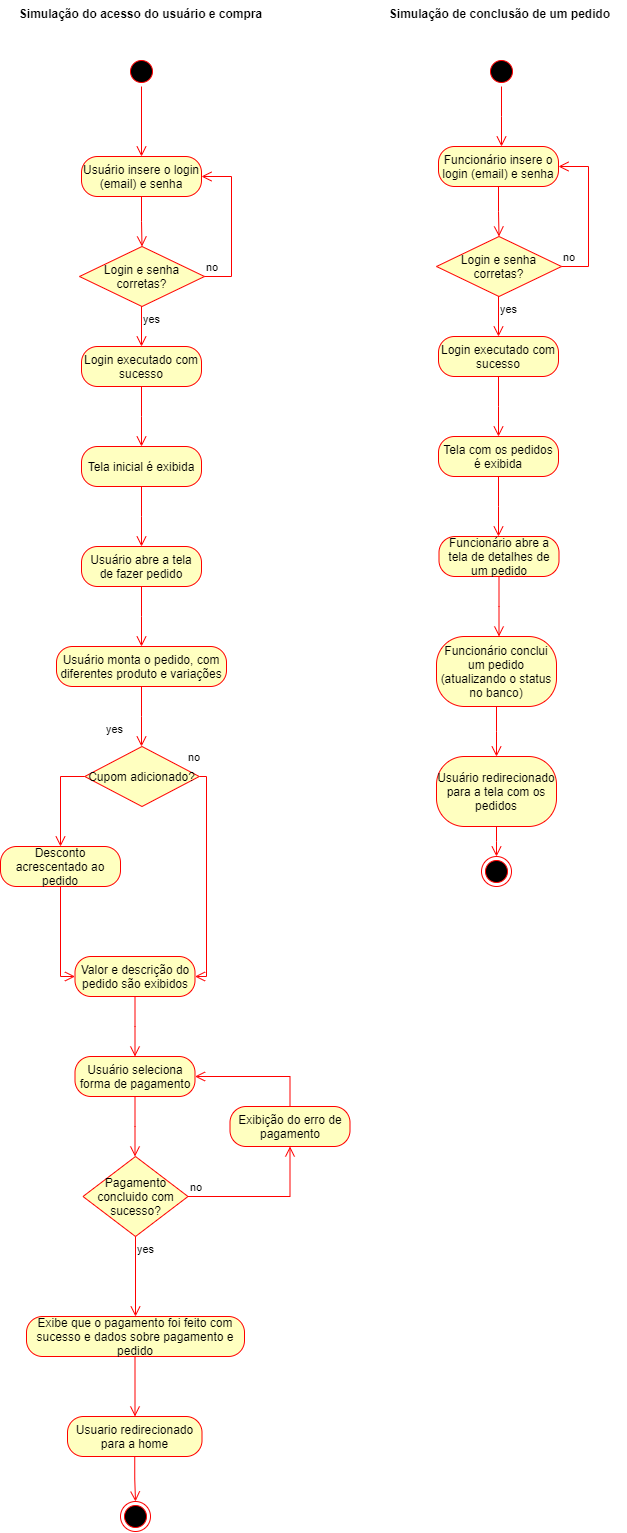

The diagram above was exported from draw.io. Its source (the exported page's mxGraphModel, read from the mxfile embedded in the PNG):
<mxGraphModel dx="1393" dy="1939" grid="1" gridSize="10" guides="1" tooltips="1" connect="1" arrows="1" fold="1" page="1" pageScale="1" pageWidth="827" pageHeight="1169" math="0" shadow="0">
  <root>
    <mxCell id="0" />
    <mxCell id="1" parent="0" />
    <mxCell id="VFXpTARo4LACXK-h7Lb1-1" value="" style="ellipse;html=1;shape=startState;fillColor=#000000;strokeColor=#ff0000;" parent="1" vertex="1">
      <mxGeometry x="140" y="30" width="30" height="30" as="geometry" />
    </mxCell>
    <mxCell id="VFXpTARo4LACXK-h7Lb1-2" value="" style="edgeStyle=orthogonalEdgeStyle;html=1;verticalAlign=bottom;endArrow=open;endSize=8;strokeColor=#ff0000;rounded=0;entryX=0.5;entryY=0;entryDx=0;entryDy=0;" parent="1" source="VFXpTARo4LACXK-h7Lb1-1" target="VFXpTARo4LACXK-h7Lb1-3" edge="1">
      <mxGeometry relative="1" as="geometry">
        <mxPoint x="155" y="120" as="targetPoint" />
      </mxGeometry>
    </mxCell>
    <mxCell id="VFXpTARo4LACXK-h7Lb1-3" value="Usuário insere o login (email) e senha" style="rounded=1;whiteSpace=wrap;html=1;arcSize=40;fontColor=#000000;fillColor=#ffffc0;strokeColor=#ff0000;" parent="1" vertex="1">
      <mxGeometry x="95" y="130" width="120" height="40" as="geometry" />
    </mxCell>
    <mxCell id="VFXpTARo4LACXK-h7Lb1-4" value="" style="edgeStyle=orthogonalEdgeStyle;html=1;verticalAlign=bottom;endArrow=open;endSize=8;strokeColor=#ff0000;rounded=0;entryX=0.5;entryY=0;entryDx=0;entryDy=0;" parent="1" source="VFXpTARo4LACXK-h7Lb1-3" target="VFXpTARo4LACXK-h7Lb1-11" edge="1">
      <mxGeometry relative="1" as="geometry">
        <mxPoint x="155" y="210" as="targetPoint" />
      </mxGeometry>
    </mxCell>
    <mxCell id="VFXpTARo4LACXK-h7Lb1-11" value="Login e senha corretas?" style="rhombus;whiteSpace=wrap;html=1;fontColor=#000000;fillColor=#ffffc0;strokeColor=#ff0000;" parent="1" vertex="1">
      <mxGeometry x="93" y="220" width="125" height="60" as="geometry" />
    </mxCell>
    <mxCell id="VFXpTARo4LACXK-h7Lb1-12" value="no" style="edgeStyle=orthogonalEdgeStyle;html=1;align=left;verticalAlign=bottom;endArrow=open;endSize=8;strokeColor=#ff0000;rounded=0;entryX=1;entryY=0.5;entryDx=0;entryDy=0;exitX=1;exitY=0.5;exitDx=0;exitDy=0;" parent="1" source="VFXpTARo4LACXK-h7Lb1-11" target="VFXpTARo4LACXK-h7Lb1-3" edge="1">
      <mxGeometry x="-1" relative="1" as="geometry">
        <mxPoint x="295" y="240" as="targetPoint" />
        <Array as="points">
          <mxPoint x="245" y="250" />
          <mxPoint x="245" y="150" />
        </Array>
      </mxGeometry>
    </mxCell>
    <mxCell id="VFXpTARo4LACXK-h7Lb1-13" value="yes" style="edgeStyle=orthogonalEdgeStyle;html=1;align=left;verticalAlign=top;endArrow=open;endSize=8;strokeColor=#ff0000;rounded=0;" parent="1" source="VFXpTARo4LACXK-h7Lb1-11" edge="1">
      <mxGeometry x="-1" relative="1" as="geometry">
        <mxPoint x="155" y="320" as="targetPoint" />
      </mxGeometry>
    </mxCell>
    <mxCell id="VFXpTARo4LACXK-h7Lb1-14" value="Login executado com sucesso" style="rounded=1;whiteSpace=wrap;html=1;arcSize=40;fontColor=#000000;fillColor=#ffffc0;strokeColor=#ff0000;" parent="1" vertex="1">
      <mxGeometry x="95" y="320" width="120" height="40" as="geometry" />
    </mxCell>
    <mxCell id="VFXpTARo4LACXK-h7Lb1-15" value="" style="edgeStyle=orthogonalEdgeStyle;html=1;verticalAlign=bottom;endArrow=open;endSize=8;strokeColor=#ff0000;rounded=0;" parent="1" source="VFXpTARo4LACXK-h7Lb1-14" edge="1">
      <mxGeometry relative="1" as="geometry">
        <mxPoint x="155" y="420" as="targetPoint" />
      </mxGeometry>
    </mxCell>
    <mxCell id="VFXpTARo4LACXK-h7Lb1-16" value="Tela inicial é exibida" style="rounded=1;whiteSpace=wrap;html=1;arcSize=40;fontColor=#000000;fillColor=#ffffc0;strokeColor=#ff0000;" parent="1" vertex="1">
      <mxGeometry x="95" y="420" width="120" height="40" as="geometry" />
    </mxCell>
    <mxCell id="VFXpTARo4LACXK-h7Lb1-17" value="" style="edgeStyle=orthogonalEdgeStyle;html=1;verticalAlign=bottom;endArrow=open;endSize=8;strokeColor=#ff0000;rounded=0;" parent="1" source="VFXpTARo4LACXK-h7Lb1-16" edge="1">
      <mxGeometry relative="1" as="geometry">
        <mxPoint x="155" y="520" as="targetPoint" />
      </mxGeometry>
    </mxCell>
    <mxCell id="VFXpTARo4LACXK-h7Lb1-18" value="Usuário abre a tela de fazer pedido" style="rounded=1;whiteSpace=wrap;html=1;arcSize=40;fontColor=#000000;fillColor=#ffffc0;strokeColor=#ff0000;" parent="1" vertex="1">
      <mxGeometry x="95" y="520" width="120" height="40" as="geometry" />
    </mxCell>
    <mxCell id="VFXpTARo4LACXK-h7Lb1-19" value="" style="edgeStyle=orthogonalEdgeStyle;html=1;verticalAlign=bottom;endArrow=open;endSize=8;strokeColor=#ff0000;rounded=0;" parent="1" source="VFXpTARo4LACXK-h7Lb1-18" edge="1">
      <mxGeometry relative="1" as="geometry">
        <mxPoint x="155" y="620" as="targetPoint" />
      </mxGeometry>
    </mxCell>
    <mxCell id="VFXpTARo4LACXK-h7Lb1-20" value="Usuário monta o pedido, com diferentes produto e variações" style="rounded=1;whiteSpace=wrap;html=1;arcSize=40;fontColor=#000000;fillColor=#ffffc0;strokeColor=#ff0000;" parent="1" vertex="1">
      <mxGeometry x="70" y="620" width="170" height="40" as="geometry" />
    </mxCell>
    <mxCell id="VFXpTARo4LACXK-h7Lb1-21" value="" style="edgeStyle=orthogonalEdgeStyle;html=1;verticalAlign=bottom;endArrow=open;endSize=8;strokeColor=#ff0000;rounded=0;" parent="1" source="VFXpTARo4LACXK-h7Lb1-20" edge="1">
      <mxGeometry relative="1" as="geometry">
        <mxPoint x="155" y="720" as="targetPoint" />
      </mxGeometry>
    </mxCell>
    <mxCell id="VFXpTARo4LACXK-h7Lb1-22" value="Valor e descrição do pedido são exibidos" style="rounded=1;whiteSpace=wrap;html=1;arcSize=40;fontColor=#000000;fillColor=#ffffc0;strokeColor=#ff0000;" parent="1" vertex="1">
      <mxGeometry x="88.5" y="930" width="120" height="40" as="geometry" />
    </mxCell>
    <mxCell id="VFXpTARo4LACXK-h7Lb1-23" value="" style="edgeStyle=orthogonalEdgeStyle;html=1;verticalAlign=bottom;endArrow=open;endSize=8;strokeColor=#ff0000;rounded=0;" parent="1" source="VFXpTARo4LACXK-h7Lb1-22" edge="1">
      <mxGeometry relative="1" as="geometry">
        <mxPoint x="148.5" y="1030" as="targetPoint" />
      </mxGeometry>
    </mxCell>
    <mxCell id="VFXpTARo4LACXK-h7Lb1-24" value="Usuário seleciona forma de pagamento" style="rounded=1;whiteSpace=wrap;html=1;arcSize=40;fontColor=#000000;fillColor=#ffffc0;strokeColor=#ff0000;" parent="1" vertex="1">
      <mxGeometry x="88.5" y="1030" width="120" height="40" as="geometry" />
    </mxCell>
    <mxCell id="VFXpTARo4LACXK-h7Lb1-25" value="" style="edgeStyle=orthogonalEdgeStyle;html=1;verticalAlign=bottom;endArrow=open;endSize=8;strokeColor=#ff0000;rounded=0;" parent="1" source="VFXpTARo4LACXK-h7Lb1-24" edge="1">
      <mxGeometry relative="1" as="geometry">
        <mxPoint x="148.5" y="1130" as="targetPoint" />
      </mxGeometry>
    </mxCell>
    <mxCell id="VFXpTARo4LACXK-h7Lb1-30" value="Pagamento concluido com sucesso?" style="rhombus;whiteSpace=wrap;html=1;fontColor=#000000;fillColor=#ffffc0;strokeColor=#ff0000;" parent="1" vertex="1">
      <mxGeometry x="96.5" y="1130" width="105" height="80" as="geometry" />
    </mxCell>
    <mxCell id="VFXpTARo4LACXK-h7Lb1-31" value="no" style="edgeStyle=orthogonalEdgeStyle;html=1;align=left;verticalAlign=bottom;endArrow=open;endSize=8;strokeColor=#ff0000;rounded=0;exitX=1;exitY=0.5;exitDx=0;exitDy=0;" parent="1" source="VFXpTARo4LACXK-h7Lb1-30" target="VFXpTARo4LACXK-h7Lb1-33" edge="1">
      <mxGeometry x="-1" relative="1" as="geometry">
        <mxPoint x="283.5" y="1150" as="targetPoint" />
        <Array as="points">
          <mxPoint x="303.5" y="1170" />
        </Array>
      </mxGeometry>
    </mxCell>
    <mxCell id="VFXpTARo4LACXK-h7Lb1-32" value="yes" style="edgeStyle=orthogonalEdgeStyle;html=1;align=left;verticalAlign=top;endArrow=open;endSize=8;strokeColor=#ff0000;rounded=0;entryX=0.5;entryY=0;entryDx=0;entryDy=0;" parent="1" source="VFXpTARo4LACXK-h7Lb1-30" edge="1" target="VFXpTARo4LACXK-h7Lb1-36">
      <mxGeometry x="-1" relative="1" as="geometry">
        <mxPoint x="148.5" y="1230" as="targetPoint" />
      </mxGeometry>
    </mxCell>
    <mxCell id="VFXpTARo4LACXK-h7Lb1-33" value="Exibição do erro de pagamento" style="rounded=1;whiteSpace=wrap;html=1;arcSize=40;fontColor=#000000;fillColor=#ffffc0;strokeColor=#ff0000;" parent="1" vertex="1">
      <mxGeometry x="243.5" y="1080" width="120" height="40" as="geometry" />
    </mxCell>
    <mxCell id="VFXpTARo4LACXK-h7Lb1-35" value="" style="edgeStyle=orthogonalEdgeStyle;html=1;verticalAlign=bottom;endArrow=open;endSize=8;strokeColor=#ff0000;rounded=0;exitX=0.5;exitY=0;exitDx=0;exitDy=0;entryX=1;entryY=0.5;entryDx=0;entryDy=0;" parent="1" source="VFXpTARo4LACXK-h7Lb1-33" target="VFXpTARo4LACXK-h7Lb1-24" edge="1">
      <mxGeometry relative="1" as="geometry">
        <mxPoint x="158.5" y="1140" as="targetPoint" />
        <mxPoint x="158.5" y="1080" as="sourcePoint" />
      </mxGeometry>
    </mxCell>
    <mxCell id="VFXpTARo4LACXK-h7Lb1-36" value="Exibe que o pagamento foi feito com sucesso e dados sobre pagamento e pedido" style="rounded=1;whiteSpace=wrap;html=1;arcSize=40;fontColor=#000000;fillColor=#ffffc0;strokeColor=#ff0000;" parent="1" vertex="1">
      <mxGeometry x="40" y="1290" width="218" height="40" as="geometry" />
    </mxCell>
    <mxCell id="VFXpTARo4LACXK-h7Lb1-37" value="" style="edgeStyle=orthogonalEdgeStyle;html=1;verticalAlign=bottom;endArrow=open;endSize=8;strokeColor=#ff0000;rounded=0;" parent="1" source="VFXpTARo4LACXK-h7Lb1-36" edge="1">
      <mxGeometry relative="1" as="geometry">
        <mxPoint x="148.5" y="1390" as="targetPoint" />
      </mxGeometry>
    </mxCell>
    <mxCell id="VFXpTARo4LACXK-h7Lb1-38" value="Usuario redirecionado para a home" style="rounded=1;whiteSpace=wrap;html=1;arcSize=40;fontColor=#000000;fillColor=#ffffc0;strokeColor=#ff0000;" parent="1" vertex="1">
      <mxGeometry x="81" y="1390" width="134.5" height="40" as="geometry" />
    </mxCell>
    <mxCell id="VFXpTARo4LACXK-h7Lb1-39" value="" style="edgeStyle=orthogonalEdgeStyle;html=1;verticalAlign=bottom;endArrow=open;endSize=8;strokeColor=#ff0000;rounded=0;" parent="1" source="VFXpTARo4LACXK-h7Lb1-38" target="VFXpTARo4LACXK-h7Lb1-40" edge="1">
      <mxGeometry relative="1" as="geometry">
        <mxPoint x="149" y="1490" as="targetPoint" />
      </mxGeometry>
    </mxCell>
    <mxCell id="VFXpTARo4LACXK-h7Lb1-40" value="" style="ellipse;html=1;shape=endState;fillColor=#000000;strokeColor=#ff0000;" parent="1" vertex="1">
      <mxGeometry x="134" y="1475" width="30" height="30" as="geometry" />
    </mxCell>
    <mxCell id="VFXpTARo4LACXK-h7Lb1-41" value="" style="ellipse;html=1;shape=startState;fillColor=#000000;strokeColor=#ff0000;" parent="1" vertex="1">
      <mxGeometry x="500" y="30" width="30" height="30" as="geometry" />
    </mxCell>
    <mxCell id="VFXpTARo4LACXK-h7Lb1-42" value="" style="edgeStyle=orthogonalEdgeStyle;html=1;verticalAlign=bottom;endArrow=open;endSize=8;strokeColor=#ff0000;rounded=0;" parent="1" source="VFXpTARo4LACXK-h7Lb1-41" edge="1">
      <mxGeometry relative="1" as="geometry">
        <mxPoint x="515" y="120" as="targetPoint" />
      </mxGeometry>
    </mxCell>
    <mxCell id="VFXpTARo4LACXK-h7Lb1-43" value="Simulação do acesso do usuário e compra" style="text;align=center;fontStyle=1;verticalAlign=middle;spacingLeft=3;spacingRight=3;strokeColor=none;rotatable=0;points=[[0,0.5],[1,0.5]];portConstraint=eastwest;html=1;" parent="1" vertex="1">
      <mxGeometry x="26.75" y="-26" width="254.5" height="26" as="geometry" />
    </mxCell>
    <mxCell id="VFXpTARo4LACXK-h7Lb1-44" value="Funcionário insere o login (email) e senha" style="rounded=1;whiteSpace=wrap;html=1;arcSize=40;fontColor=#000000;fillColor=#ffffc0;strokeColor=#ff0000;" parent="1" vertex="1">
      <mxGeometry x="452" y="120" width="120" height="40" as="geometry" />
    </mxCell>
    <mxCell id="VFXpTARo4LACXK-h7Lb1-45" value="" style="edgeStyle=orthogonalEdgeStyle;html=1;verticalAlign=bottom;endArrow=open;endSize=8;strokeColor=#ff0000;rounded=0;entryX=0.5;entryY=0;entryDx=0;entryDy=0;" parent="1" source="VFXpTARo4LACXK-h7Lb1-44" target="VFXpTARo4LACXK-h7Lb1-46" edge="1">
      <mxGeometry relative="1" as="geometry">
        <mxPoint x="512" y="200" as="targetPoint" />
      </mxGeometry>
    </mxCell>
    <mxCell id="VFXpTARo4LACXK-h7Lb1-46" value="Login e senha corretas?" style="rhombus;whiteSpace=wrap;html=1;fontColor=#000000;fillColor=#ffffc0;strokeColor=#ff0000;" parent="1" vertex="1">
      <mxGeometry x="450" y="210" width="125" height="60" as="geometry" />
    </mxCell>
    <mxCell id="VFXpTARo4LACXK-h7Lb1-47" value="no" style="edgeStyle=orthogonalEdgeStyle;html=1;align=left;verticalAlign=bottom;endArrow=open;endSize=8;strokeColor=#ff0000;rounded=0;entryX=1;entryY=0.5;entryDx=0;entryDy=0;exitX=1;exitY=0.5;exitDx=0;exitDy=0;" parent="1" source="VFXpTARo4LACXK-h7Lb1-46" target="VFXpTARo4LACXK-h7Lb1-44" edge="1">
      <mxGeometry x="-1" relative="1" as="geometry">
        <mxPoint x="652" y="230" as="targetPoint" />
        <Array as="points">
          <mxPoint x="602" y="240" />
          <mxPoint x="602" y="140" />
        </Array>
      </mxGeometry>
    </mxCell>
    <mxCell id="VFXpTARo4LACXK-h7Lb1-48" value="yes" style="edgeStyle=orthogonalEdgeStyle;html=1;align=left;verticalAlign=top;endArrow=open;endSize=8;strokeColor=#ff0000;rounded=0;" parent="1" source="VFXpTARo4LACXK-h7Lb1-46" edge="1">
      <mxGeometry x="-1" relative="1" as="geometry">
        <mxPoint x="512" y="310" as="targetPoint" />
      </mxGeometry>
    </mxCell>
    <mxCell id="VFXpTARo4LACXK-h7Lb1-49" value="Login executado com sucesso" style="rounded=1;whiteSpace=wrap;html=1;arcSize=40;fontColor=#000000;fillColor=#ffffc0;strokeColor=#ff0000;" parent="1" vertex="1">
      <mxGeometry x="452" y="310" width="120" height="40" as="geometry" />
    </mxCell>
    <mxCell id="VFXpTARo4LACXK-h7Lb1-50" value="" style="edgeStyle=orthogonalEdgeStyle;html=1;verticalAlign=bottom;endArrow=open;endSize=8;strokeColor=#ff0000;rounded=0;" parent="1" source="VFXpTARo4LACXK-h7Lb1-49" edge="1">
      <mxGeometry relative="1" as="geometry">
        <mxPoint x="512" y="410" as="targetPoint" />
      </mxGeometry>
    </mxCell>
    <mxCell id="VFXpTARo4LACXK-h7Lb1-51" value="Tela com os pedidos é exibida" style="rounded=1;whiteSpace=wrap;html=1;arcSize=40;fontColor=#000000;fillColor=#ffffc0;strokeColor=#ff0000;" parent="1" vertex="1">
      <mxGeometry x="452" y="410" width="120" height="40" as="geometry" />
    </mxCell>
    <mxCell id="VFXpTARo4LACXK-h7Lb1-52" value="" style="edgeStyle=orthogonalEdgeStyle;html=1;verticalAlign=bottom;endArrow=open;endSize=8;strokeColor=#ff0000;rounded=0;" parent="1" source="VFXpTARo4LACXK-h7Lb1-51" edge="1">
      <mxGeometry relative="1" as="geometry">
        <mxPoint x="512" y="510" as="targetPoint" />
      </mxGeometry>
    </mxCell>
    <mxCell id="VFXpTARo4LACXK-h7Lb1-53" value="Funcionário abre a tela de detalhes de um pedido" style="rounded=1;whiteSpace=wrap;html=1;arcSize=40;fontColor=#000000;fillColor=#ffffc0;strokeColor=#ff0000;" parent="1" vertex="1">
      <mxGeometry x="452.5" y="510" width="120" height="40" as="geometry" />
    </mxCell>
    <mxCell id="VFXpTARo4LACXK-h7Lb1-54" value="" style="edgeStyle=orthogonalEdgeStyle;html=1;verticalAlign=bottom;endArrow=open;endSize=8;strokeColor=#ff0000;rounded=0;" parent="1" source="VFXpTARo4LACXK-h7Lb1-53" edge="1">
      <mxGeometry relative="1" as="geometry">
        <mxPoint x="512.5" y="610" as="targetPoint" />
      </mxGeometry>
    </mxCell>
    <mxCell id="V3f_70Py-UHF7BJFfj_b-1" value="Funcionário conclui um pedido (atualizando o status no banco)" style="rounded=1;whiteSpace=wrap;html=1;arcSize=40;fontColor=#000000;fillColor=#ffffc0;strokeColor=#ff0000;" parent="1" vertex="1">
      <mxGeometry x="450" y="610" width="120" height="70" as="geometry" />
    </mxCell>
    <mxCell id="V3f_70Py-UHF7BJFfj_b-5" value="Usuário redirecionado para a tela com os pedidos" style="rounded=1;whiteSpace=wrap;html=1;arcSize=40;fontColor=#000000;fillColor=#ffffc0;strokeColor=#ff0000;" parent="1" vertex="1">
      <mxGeometry x="450" y="730" width="120" height="70" as="geometry" />
    </mxCell>
    <mxCell id="V3f_70Py-UHF7BJFfj_b-6" value="" style="edgeStyle=orthogonalEdgeStyle;html=1;verticalAlign=bottom;endArrow=open;endSize=8;strokeColor=#ff0000;rounded=0;" parent="1" source="V3f_70Py-UHF7BJFfj_b-5" edge="1">
      <mxGeometry relative="1" as="geometry">
        <mxPoint x="510" y="830" as="targetPoint" />
      </mxGeometry>
    </mxCell>
    <mxCell id="V3f_70Py-UHF7BJFfj_b-7" value="" style="edgeStyle=orthogonalEdgeStyle;html=1;verticalAlign=bottom;endArrow=open;endSize=8;strokeColor=#ff0000;rounded=0;exitX=0.5;exitY=1;exitDx=0;exitDy=0;" parent="1" source="V3f_70Py-UHF7BJFfj_b-1" edge="1">
      <mxGeometry relative="1" as="geometry">
        <mxPoint x="510" y="730" as="targetPoint" />
        <mxPoint x="520" y="780" as="sourcePoint" />
      </mxGeometry>
    </mxCell>
    <mxCell id="sJxk6HCXKoNW4S3Fduhp-3" value="" style="ellipse;html=1;shape=endState;fillColor=#000000;strokeColor=#ff0000;" vertex="1" parent="1">
      <mxGeometry x="495" y="830" width="30" height="30" as="geometry" />
    </mxCell>
    <mxCell id="sJxk6HCXKoNW4S3Fduhp-4" value="Simulação de conclusão de um pedido" style="text;align=center;fontStyle=1;verticalAlign=middle;spacingLeft=3;spacingRight=3;strokeColor=none;rotatable=0;points=[[0,0.5],[1,0.5]];portConstraint=eastwest;html=1;" vertex="1" parent="1">
      <mxGeometry x="385.25" y="-26" width="254.5" height="26" as="geometry" />
    </mxCell>
    <mxCell id="sJxk6HCXKoNW4S3Fduhp-7" value="Cupom adicionado?" style="rhombus;whiteSpace=wrap;html=1;fontColor=#000000;fillColor=#ffffc0;strokeColor=#ff0000;" vertex="1" parent="1">
      <mxGeometry x="98.25" y="720" width="114.5" height="60" as="geometry" />
    </mxCell>
    <mxCell id="sJxk6HCXKoNW4S3Fduhp-8" value="no" style="edgeStyle=orthogonalEdgeStyle;html=1;align=left;verticalAlign=bottom;endArrow=open;endSize=8;strokeColor=#ff0000;rounded=0;exitX=1;exitY=0.5;exitDx=0;exitDy=0;" edge="1" source="sJxk6HCXKoNW4S3Fduhp-7" parent="1" target="VFXpTARo4LACXK-h7Lb1-22">
      <mxGeometry x="-1" y="16" relative="1" as="geometry">
        <mxPoint x="220" y="820" as="targetPoint" />
        <Array as="points">
          <mxPoint x="220" y="750" />
          <mxPoint x="220" y="950" />
        </Array>
        <mxPoint x="-13" y="6" as="offset" />
      </mxGeometry>
    </mxCell>
    <mxCell id="sJxk6HCXKoNW4S3Fduhp-9" value="yes" style="edgeStyle=orthogonalEdgeStyle;html=1;align=left;verticalAlign=top;endArrow=open;endSize=8;strokeColor=#ff0000;rounded=0;exitX=0;exitY=0.5;exitDx=0;exitDy=0;entryX=0.5;entryY=0;entryDx=0;entryDy=0;" edge="1" source="sJxk6HCXKoNW4S3Fduhp-7" parent="1" target="sJxk6HCXKoNW4S3Fduhp-10">
      <mxGeometry x="-0.793" y="-30" relative="1" as="geometry">
        <mxPoint x="90" y="820" as="targetPoint" />
        <Array as="points">
          <mxPoint x="74" y="750" />
        </Array>
        <mxPoint x="30" y="-30" as="offset" />
      </mxGeometry>
    </mxCell>
    <mxCell id="sJxk6HCXKoNW4S3Fduhp-10" value="Desconto acrescentado ao pedido" style="rounded=1;whiteSpace=wrap;html=1;arcSize=40;fontColor=#000000;fillColor=#ffffc0;strokeColor=#ff0000;" vertex="1" parent="1">
      <mxGeometry x="14" y="820" width="120" height="40" as="geometry" />
    </mxCell>
    <mxCell id="sJxk6HCXKoNW4S3Fduhp-11" value="" style="edgeStyle=orthogonalEdgeStyle;html=1;verticalAlign=bottom;endArrow=open;endSize=8;strokeColor=#ff0000;rounded=0;entryX=0;entryY=0.5;entryDx=0;entryDy=0;" edge="1" source="sJxk6HCXKoNW4S3Fduhp-10" parent="1" target="VFXpTARo4LACXK-h7Lb1-22">
      <mxGeometry relative="1" as="geometry">
        <mxPoint x="90" y="920" as="targetPoint" />
      </mxGeometry>
    </mxCell>
  </root>
</mxGraphModel>